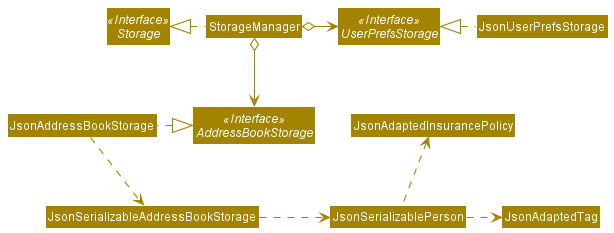

The diagram above was rendered by PlantUML. Its source (embedded in the PNG):
@startuml
!include style.puml
skinparam arrowThickness 1.1
skinparam arrowColor STORAGE_COLOR
skinparam classBackgroundColor STORAGE_COLOR

Interface Storage <<Interface>>
Interface UserPrefsStorage <<Interface>>
Interface AddressBookStorage <<Interface>>

Class StorageManager
Class JsonUserPrefsStorage
Class JsonAddressBookStorage

StorageManager .left.|> Storage
StorageManager o-right-> UserPrefsStorage
StorageManager o--> AddressBookStorage

JsonUserPrefsStorage .left.|> UserPrefsStorage
JsonAddressBookStorage .left.|> AddressBookStorage
JsonAddressBookStorage .down.> JsonSerializableAddressBookStorage
JsonSerializableAddressBookStorage .right.> JsonSerializablePerson
JsonSerializablePerson .right.> JsonAdaptedTag
JsonSerializablePerson .up.> JsonAdaptedInsurancePolicy
@enduml